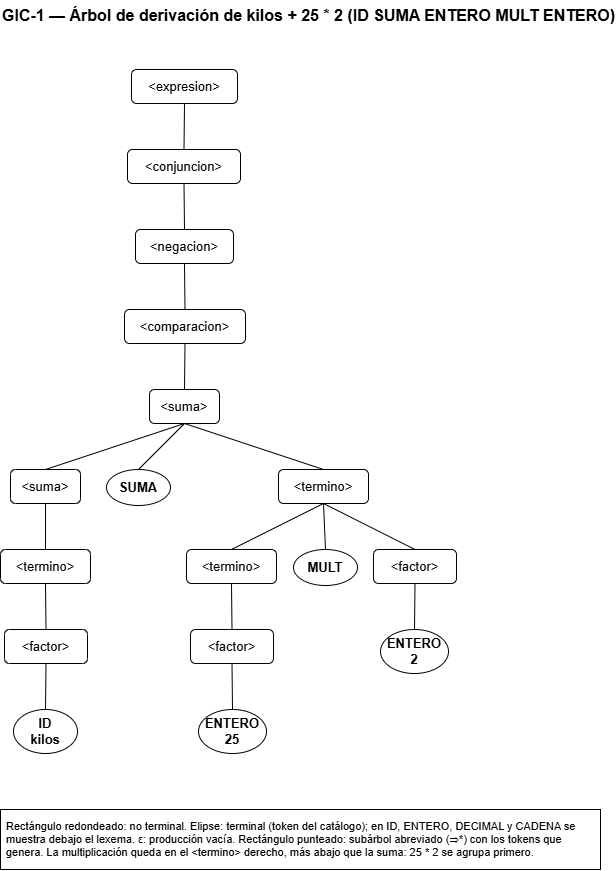

The diagram above was exported from draw.io. Its source (the exported page's mxGraphModel, read from the mxfile embedded in the PNG):
<mxGraphModel dx="1556" dy="933" grid="1" gridSize="10" guides="1" tooltips="1" connect="1" arrows="1" fold="1" page="1" pageScale="1" pageWidth="535" pageHeight="930" math="0" shadow="0">
  <root>
    <mxCell id="0" />
    <mxCell id="1" parent="0" />
    <mxCell id="arit_1" parent="1" style="text;html=0;fontSize=16;fontStyle=1;align=left;" value="GIC-1 — Árbol de derivación de kilos + 25 * 2 (ID SUMA ENTERO MULT ENTERO)" vertex="1">
      <mxGeometry height="30" width="600" x="40" y="20" as="geometry" />
    </mxCell>
    <mxCell id="arit_2" parent="1" style="rounded=1;whiteSpace=wrap;html=0;fontSize=13;" value="&lt;expresion&gt;" vertex="1">
      <mxGeometry height="34" width="106" x="171" y="90" as="geometry" />
    </mxCell>
    <mxCell id="arit_3" parent="1" style="rounded=1;whiteSpace=wrap;html=0;fontSize=13;" value="&lt;conjuncion&gt;" vertex="1">
      <mxGeometry height="34" width="113" x="167" y="170" as="geometry" />
    </mxCell>
    <mxCell id="arit_4" parent="1" style="rounded=1;whiteSpace=wrap;html=0;fontSize=13;" value="&lt;negacion&gt;" vertex="1">
      <mxGeometry height="34" width="98" x="175" y="250" as="geometry" />
    </mxCell>
    <mxCell id="arit_5" parent="1" style="rounded=1;whiteSpace=wrap;html=0;fontSize=13;" value="&lt;comparacion&gt;" vertex="1">
      <mxGeometry height="34" width="121" x="164" y="330" as="geometry" />
    </mxCell>
    <mxCell id="arit_6" parent="1" style="rounded=1;whiteSpace=wrap;html=0;fontSize=13;" value="&lt;suma&gt;" vertex="1">
      <mxGeometry height="34" width="70" x="189" y="410" as="geometry" />
    </mxCell>
    <mxCell id="arit_7" parent="1" style="rounded=1;whiteSpace=wrap;html=0;fontSize=13;" value="&lt;suma&gt;" vertex="1">
      <mxGeometry height="34" width="70" x="50" y="490" as="geometry" />
    </mxCell>
    <mxCell id="arit_8" parent="1" style="rounded=1;whiteSpace=wrap;html=0;fontSize=13;" value="&lt;termino&gt;" vertex="1">
      <mxGeometry height="34" width="90" x="40" y="570" as="geometry" />
    </mxCell>
    <mxCell id="arit_9" parent="1" style="rounded=1;whiteSpace=wrap;html=0;fontSize=13;" value="&lt;factor&gt;" vertex="1">
      <mxGeometry height="34" width="83" x="44" y="650" as="geometry" />
    </mxCell>
    <mxCell id="arit_10" parent="1" style="ellipse;whiteSpace=wrap;html=0;fontSize=13;fontStyle=1;" value="ID&#10;kilos" vertex="1">
      <mxGeometry height="44" width="64" x="53" y="730" as="geometry" />
    </mxCell>
    <mxCell id="arit_11" edge="1" parent="1" source="arit_9" style="endArrow=none;html=0;exitX=0.5;exitY=1;exitDx=0;exitDy=0;entryX=0.5;entryY=0;entryDx=0;entryDy=0;" target="arit_10">
      <mxGeometry relative="1" as="geometry" />
    </mxCell>
    <mxCell id="arit_12" edge="1" parent="1" source="arit_8" style="endArrow=none;html=0;exitX=0.5;exitY=1;exitDx=0;exitDy=0;entryX=0.5;entryY=0;entryDx=0;entryDy=0;" target="arit_9">
      <mxGeometry relative="1" as="geometry" />
    </mxCell>
    <mxCell id="arit_13" edge="1" parent="1" source="arit_7" style="endArrow=none;html=0;exitX=0.5;exitY=1;exitDx=0;exitDy=0;entryX=0.5;entryY=0;entryDx=0;entryDy=0;" target="arit_8">
      <mxGeometry relative="1" as="geometry" />
    </mxCell>
    <mxCell id="arit_14" edge="1" parent="1" source="arit_6" style="endArrow=none;html=0;exitX=0.5;exitY=1;exitDx=0;exitDy=0;entryX=0.5;entryY=0;entryDx=0;entryDy=0;" target="arit_7">
      <mxGeometry relative="1" as="geometry" />
    </mxCell>
    <mxCell id="arit_15" parent="1" style="ellipse;whiteSpace=wrap;html=0;fontSize=13;fontStyle=1;" value="SUMA" vertex="1">
      <mxGeometry height="36" width="64" x="146" y="490" as="geometry" />
    </mxCell>
    <mxCell id="arit_16" edge="1" parent="1" source="arit_6" style="endArrow=none;html=0;exitX=0.5;exitY=1;exitDx=0;exitDy=0;entryX=0.5;entryY=0;entryDx=0;entryDy=0;" target="arit_15">
      <mxGeometry relative="1" as="geometry" />
    </mxCell>
    <mxCell id="arit_17" parent="1" style="rounded=1;whiteSpace=wrap;html=0;fontSize=13;" value="&lt;termino&gt;" vertex="1">
      <mxGeometry height="34" width="90" x="318" y="490" as="geometry" />
    </mxCell>
    <mxCell id="arit_18" parent="1" style="rounded=1;whiteSpace=wrap;html=0;fontSize=13;" value="&lt;termino&gt;" vertex="1">
      <mxGeometry height="34" width="90" x="226" y="570" as="geometry" />
    </mxCell>
    <mxCell id="arit_19" parent="1" style="rounded=1;whiteSpace=wrap;html=0;fontSize=13;" value="&lt;factor&gt;" vertex="1">
      <mxGeometry height="34" width="83" x="230" y="650" as="geometry" />
    </mxCell>
    <mxCell id="arit_20" parent="1" style="ellipse;whiteSpace=wrap;html=0;fontSize=13;fontStyle=1;" value="ENTERO&#10;25" vertex="1">
      <mxGeometry height="44" width="68" x="238" y="730" as="geometry" />
    </mxCell>
    <mxCell id="arit_21" edge="1" parent="1" source="arit_19" style="endArrow=none;html=0;exitX=0.5;exitY=1;exitDx=0;exitDy=0;entryX=0.5;entryY=0;entryDx=0;entryDy=0;" target="arit_20">
      <mxGeometry relative="1" as="geometry" />
    </mxCell>
    <mxCell id="arit_22" edge="1" parent="1" source="arit_18" style="endArrow=none;html=0;exitX=0.5;exitY=1;exitDx=0;exitDy=0;entryX=0.5;entryY=0;entryDx=0;entryDy=0;" target="arit_19">
      <mxGeometry relative="1" as="geometry" />
    </mxCell>
    <mxCell id="arit_23" edge="1" parent="1" source="arit_17" style="endArrow=none;html=0;exitX=0.5;exitY=1;exitDx=0;exitDy=0;entryX=0.5;entryY=0;entryDx=0;entryDy=0;" target="arit_18">
      <mxGeometry relative="1" as="geometry" />
    </mxCell>
    <mxCell id="arit_24" parent="1" style="ellipse;whiteSpace=wrap;html=0;fontSize=13;fontStyle=1;" value="MULT" vertex="1">
      <mxGeometry height="36" width="64" x="333" y="570" as="geometry" />
    </mxCell>
    <mxCell id="arit_25" edge="1" parent="1" source="arit_17" style="endArrow=none;html=0;exitX=0.5;exitY=1;exitDx=0;exitDy=0;entryX=0.5;entryY=0;entryDx=0;entryDy=0;" target="arit_24">
      <mxGeometry relative="1" as="geometry" />
    </mxCell>
    <mxCell id="arit_26" parent="1" style="rounded=1;whiteSpace=wrap;html=0;fontSize=13;" value="&lt;factor&gt;" vertex="1">
      <mxGeometry height="34" width="83" x="413" y="570" as="geometry" />
    </mxCell>
    <mxCell id="arit_27" parent="1" style="ellipse;whiteSpace=wrap;html=0;fontSize=13;fontStyle=1;" value="ENTERO&#10;2" vertex="1">
      <mxGeometry height="44" width="68" x="420" y="650" as="geometry" />
    </mxCell>
    <mxCell id="arit_28" edge="1" parent="1" source="arit_26" style="endArrow=none;html=0;exitX=0.5;exitY=1;exitDx=0;exitDy=0;entryX=0.5;entryY=0;entryDx=0;entryDy=0;" target="arit_27">
      <mxGeometry relative="1" as="geometry" />
    </mxCell>
    <mxCell id="arit_29" edge="1" parent="1" source="arit_17" style="endArrow=none;html=0;exitX=0.5;exitY=1;exitDx=0;exitDy=0;entryX=0.5;entryY=0;entryDx=0;entryDy=0;" target="arit_26">
      <mxGeometry relative="1" as="geometry" />
    </mxCell>
    <mxCell id="arit_30" edge="1" parent="1" source="arit_6" style="endArrow=none;html=0;exitX=0.5;exitY=1;exitDx=0;exitDy=0;entryX=0.5;entryY=0;entryDx=0;entryDy=0;" target="arit_17">
      <mxGeometry relative="1" as="geometry" />
    </mxCell>
    <mxCell id="arit_31" edge="1" parent="1" source="arit_5" style="endArrow=none;html=0;exitX=0.5;exitY=1;exitDx=0;exitDy=0;entryX=0.5;entryY=0;entryDx=0;entryDy=0;" target="arit_6">
      <mxGeometry relative="1" as="geometry" />
    </mxCell>
    <mxCell id="arit_32" edge="1" parent="1" source="arit_4" style="endArrow=none;html=0;exitX=0.5;exitY=1;exitDx=0;exitDy=0;entryX=0.5;entryY=0;entryDx=0;entryDy=0;" target="arit_5">
      <mxGeometry relative="1" as="geometry" />
    </mxCell>
    <mxCell id="arit_33" edge="1" parent="1" source="arit_3" style="endArrow=none;html=0;exitX=0.5;exitY=1;exitDx=0;exitDy=0;entryX=0.5;entryY=0;entryDx=0;entryDy=0;" target="arit_4">
      <mxGeometry relative="1" as="geometry" />
    </mxCell>
    <mxCell id="arit_34" edge="1" parent="1" source="arit_2" style="endArrow=none;html=0;exitX=0.5;exitY=1;exitDx=0;exitDy=0;entryX=0.5;entryY=0;entryDx=0;entryDy=0;" target="arit_3">
      <mxGeometry relative="1" as="geometry" />
    </mxCell>
    <mxCell id="arit_35" parent="1" style="text;html=0;fontSize=11;align=left;verticalAlign=top;whiteSpace=wrap;strokeColor=default;spacing=6;" value="Rectángulo redondeado: no terminal. Elipse: terminal (token del catálogo); en ID, ENTERO, DECIMAL y CADENA se muestra debajo el lexema. ε: producción vacía. Rectángulo punteado: subárbol abreviado (⇒*) con los tokens que genera. La multiplicación queda en el &lt;termino&gt; derecho, más abajo que la suma: 25 * 2 se agrupa primero." vertex="1">
      <mxGeometry height="60" width="600" x="40" y="830" as="geometry" />
    </mxCell>
  </root>
</mxGraphModel>